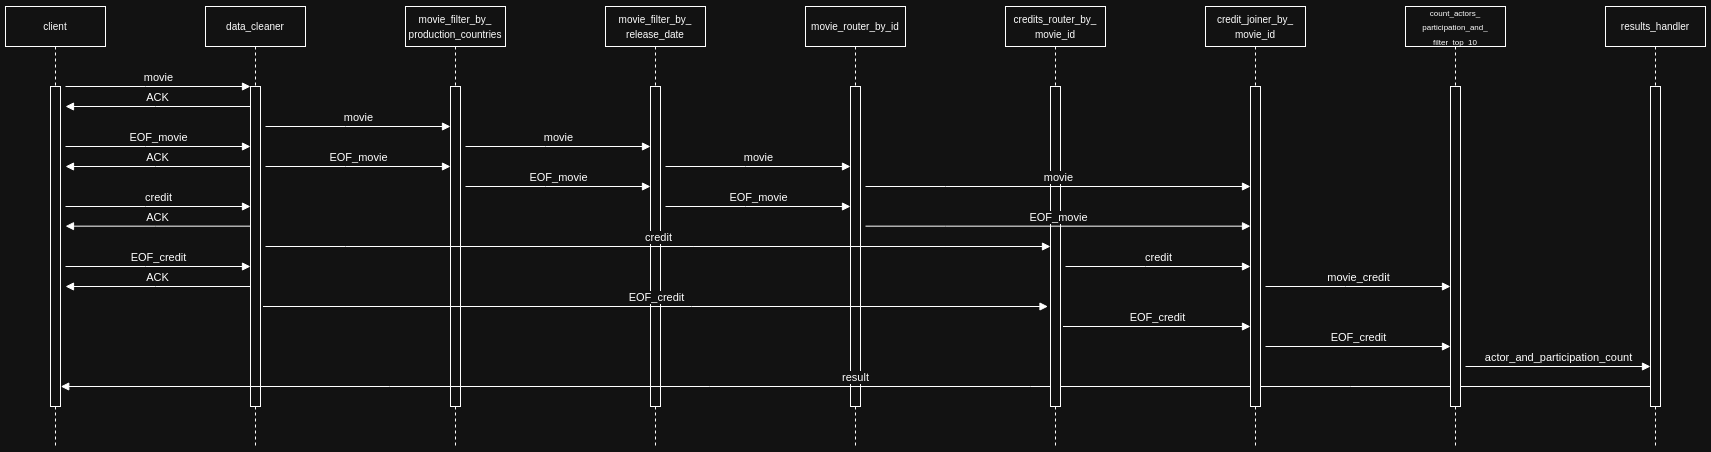

The diagram above was exported from draw.io. Its source (the exported page's mxGraphModel, read from the mxfile embedded in the PNG):
<mxGraphModel dx="1428" dy="693" grid="1" gridSize="10" guides="1" tooltips="1" connect="1" arrows="1" fold="1" page="1" pageScale="1" pageWidth="850" pageHeight="1100" background="#ffffff" math="0" shadow="0">
  <root>
    <mxCell id="0" />
    <mxCell id="1" parent="0" />
    <mxCell id="aM9ryv3xv72pqoxQDRHE-5" value="&lt;div&gt;&lt;span style=&quot;font-size: 10px;&quot;&gt;data_cleaner&lt;/span&gt;&lt;/div&gt;" style="shape=umlLifeline;perimeter=lifelinePerimeter;whiteSpace=wrap;html=1;container=0;dropTarget=0;collapsible=0;recursiveResize=0;outlineConnect=0;portConstraint=eastwest;newEdgeStyle={&quot;edgeStyle&quot;:&quot;elbowEdgeStyle&quot;,&quot;elbow&quot;:&quot;vertical&quot;,&quot;curved&quot;:0,&quot;rounded&quot;:0};" parent="1" vertex="1">
      <mxGeometry x="240" y="40" width="100" height="440" as="geometry" />
    </mxCell>
    <mxCell id="aM9ryv3xv72pqoxQDRHE-6" value="" style="html=1;points=[];perimeter=orthogonalPerimeter;outlineConnect=0;targetShapes=umlLifeline;portConstraint=eastwest;newEdgeStyle={&quot;edgeStyle&quot;:&quot;elbowEdgeStyle&quot;,&quot;elbow&quot;:&quot;vertical&quot;,&quot;curved&quot;:0,&quot;rounded&quot;:0};" parent="aM9ryv3xv72pqoxQDRHE-5" vertex="1">
      <mxGeometry x="45" y="80" width="10" height="320" as="geometry" />
    </mxCell>
    <mxCell id="aM9ryv3xv72pqoxQDRHE-7" value="movie" style="html=1;verticalAlign=bottom;endArrow=block;edgeStyle=elbowEdgeStyle;elbow=vertical;curved=0;rounded=0;" parent="1" target="aM9ryv3xv72pqoxQDRHE-6" edge="1">
      <mxGeometry relative="1" as="geometry">
        <mxPoint x="100" y="120" as="sourcePoint" />
        <Array as="points">
          <mxPoint x="180" y="120" />
        </Array>
      </mxGeometry>
    </mxCell>
    <mxCell id="aM9ryv3xv72pqoxQDRHE-9" value="ACK" style="html=1;verticalAlign=bottom;endArrow=block;edgeStyle=elbowEdgeStyle;elbow=vertical;curved=0;rounded=0;" parent="1" edge="1">
      <mxGeometry relative="1" as="geometry">
        <mxPoint x="285" y="140" as="sourcePoint" />
        <Array as="points">
          <mxPoint x="190" y="140" />
        </Array>
        <mxPoint x="100" y="140" as="targetPoint" />
      </mxGeometry>
    </mxCell>
    <mxCell id="Z5785iIwndS0MzYNehBq-1" value="&lt;span style=&quot;font-size: 10px;&quot;&gt;movie_filter_by_&lt;/span&gt;&lt;div&gt;&lt;span style=&quot;font-size: 10px;&quot;&gt;production_countries&lt;/span&gt;&lt;/div&gt;" style="shape=umlLifeline;perimeter=lifelinePerimeter;whiteSpace=wrap;html=1;container=0;dropTarget=0;collapsible=0;recursiveResize=0;outlineConnect=0;portConstraint=eastwest;newEdgeStyle={&quot;edgeStyle&quot;:&quot;elbowEdgeStyle&quot;,&quot;elbow&quot;:&quot;vertical&quot;,&quot;curved&quot;:0,&quot;rounded&quot;:0};" parent="1" vertex="1">
      <mxGeometry x="440" y="40" width="100" height="440" as="geometry" />
    </mxCell>
    <mxCell id="Z5785iIwndS0MzYNehBq-2" value="" style="html=1;points=[];perimeter=orthogonalPerimeter;outlineConnect=0;targetShapes=umlLifeline;portConstraint=eastwest;newEdgeStyle={&quot;edgeStyle&quot;:&quot;elbowEdgeStyle&quot;,&quot;elbow&quot;:&quot;vertical&quot;,&quot;curved&quot;:0,&quot;rounded&quot;:0};" parent="Z5785iIwndS0MzYNehBq-1" vertex="1">
      <mxGeometry x="45" y="80" width="10" height="320" as="geometry" />
    </mxCell>
    <mxCell id="Z5785iIwndS0MzYNehBq-3" value="&lt;span style=&quot;font-size: 10px;&quot;&gt;movie_filter_by_&lt;/span&gt;&lt;div&gt;&lt;span style=&quot;font-size: 10px;&quot;&gt;release_date&lt;/span&gt;&lt;/div&gt;" style="shape=umlLifeline;perimeter=lifelinePerimeter;whiteSpace=wrap;html=1;container=0;dropTarget=0;collapsible=0;recursiveResize=0;outlineConnect=0;portConstraint=eastwest;newEdgeStyle={&quot;edgeStyle&quot;:&quot;elbowEdgeStyle&quot;,&quot;elbow&quot;:&quot;vertical&quot;,&quot;curved&quot;:0,&quot;rounded&quot;:0};" parent="1" vertex="1">
      <mxGeometry x="640" y="40" width="100" height="440" as="geometry" />
    </mxCell>
    <mxCell id="Z5785iIwndS0MzYNehBq-4" value="" style="html=1;points=[];perimeter=orthogonalPerimeter;outlineConnect=0;targetShapes=umlLifeline;portConstraint=eastwest;newEdgeStyle={&quot;edgeStyle&quot;:&quot;elbowEdgeStyle&quot;,&quot;elbow&quot;:&quot;vertical&quot;,&quot;curved&quot;:0,&quot;rounded&quot;:0};" parent="Z5785iIwndS0MzYNehBq-3" vertex="1">
      <mxGeometry x="45" y="80" width="10" height="320" as="geometry" />
    </mxCell>
    <mxCell id="Z5785iIwndS0MzYNehBq-5" value="&lt;span style=&quot;font-size: 10px;&quot;&gt;movie_router_by_id&lt;/span&gt;" style="shape=umlLifeline;perimeter=lifelinePerimeter;whiteSpace=wrap;html=1;container=0;dropTarget=0;collapsible=0;recursiveResize=0;outlineConnect=0;portConstraint=eastwest;newEdgeStyle={&quot;edgeStyle&quot;:&quot;elbowEdgeStyle&quot;,&quot;elbow&quot;:&quot;vertical&quot;,&quot;curved&quot;:0,&quot;rounded&quot;:0};" parent="1" vertex="1">
      <mxGeometry x="840" y="40" width="100" height="440" as="geometry" />
    </mxCell>
    <mxCell id="Z5785iIwndS0MzYNehBq-6" value="" style="html=1;points=[];perimeter=orthogonalPerimeter;outlineConnect=0;targetShapes=umlLifeline;portConstraint=eastwest;newEdgeStyle={&quot;edgeStyle&quot;:&quot;elbowEdgeStyle&quot;,&quot;elbow&quot;:&quot;vertical&quot;,&quot;curved&quot;:0,&quot;rounded&quot;:0};" parent="Z5785iIwndS0MzYNehBq-5" vertex="1">
      <mxGeometry x="45" y="80" width="10" height="320" as="geometry" />
    </mxCell>
    <mxCell id="Z5785iIwndS0MzYNehBq-9" value="&lt;div&gt;&lt;span style=&quot;font-size: 10px;&quot;&gt;client&lt;/span&gt;&lt;/div&gt;" style="shape=umlLifeline;perimeter=lifelinePerimeter;whiteSpace=wrap;html=1;container=0;dropTarget=0;collapsible=0;recursiveResize=0;outlineConnect=0;portConstraint=eastwest;newEdgeStyle={&quot;edgeStyle&quot;:&quot;elbowEdgeStyle&quot;,&quot;elbow&quot;:&quot;vertical&quot;,&quot;curved&quot;:0,&quot;rounded&quot;:0};" parent="1" vertex="1">
      <mxGeometry x="40" y="40" width="100" height="440" as="geometry" />
    </mxCell>
    <mxCell id="Z5785iIwndS0MzYNehBq-10" value="" style="html=1;points=[];perimeter=orthogonalPerimeter;outlineConnect=0;targetShapes=umlLifeline;portConstraint=eastwest;newEdgeStyle={&quot;edgeStyle&quot;:&quot;elbowEdgeStyle&quot;,&quot;elbow&quot;:&quot;vertical&quot;,&quot;curved&quot;:0,&quot;rounded&quot;:0};" parent="Z5785iIwndS0MzYNehBq-9" vertex="1">
      <mxGeometry x="45" y="80" width="10" height="320" as="geometry" />
    </mxCell>
    <mxCell id="Z5785iIwndS0MzYNehBq-12" value="movie" style="html=1;verticalAlign=bottom;endArrow=block;edgeStyle=elbowEdgeStyle;elbow=vertical;curved=0;rounded=0;" parent="1" edge="1">
      <mxGeometry relative="1" as="geometry">
        <mxPoint x="300" y="160" as="sourcePoint" />
        <Array as="points">
          <mxPoint x="380" y="160" />
        </Array>
        <mxPoint x="485" y="160" as="targetPoint" />
      </mxGeometry>
    </mxCell>
    <mxCell id="Z5785iIwndS0MzYNehBq-13" value="movie" style="html=1;verticalAlign=bottom;endArrow=block;edgeStyle=elbowEdgeStyle;elbow=vertical;curved=0;rounded=0;" parent="1" edge="1">
      <mxGeometry relative="1" as="geometry">
        <mxPoint x="500" y="180" as="sourcePoint" />
        <Array as="points">
          <mxPoint x="580" y="180" />
        </Array>
        <mxPoint x="685" y="180" as="targetPoint" />
      </mxGeometry>
    </mxCell>
    <mxCell id="Z5785iIwndS0MzYNehBq-14" value="movie" style="html=1;verticalAlign=bottom;endArrow=block;edgeStyle=elbowEdgeStyle;elbow=vertical;curved=0;rounded=0;" parent="1" edge="1">
      <mxGeometry relative="1" as="geometry">
        <mxPoint x="700" y="200" as="sourcePoint" />
        <Array as="points">
          <mxPoint x="780" y="200" />
        </Array>
        <mxPoint x="885" y="200" as="targetPoint" />
      </mxGeometry>
    </mxCell>
    <mxCell id="Z5785iIwndS0MzYNehBq-15" value="result" style="html=1;verticalAlign=bottom;endArrow=block;edgeStyle=elbowEdgeStyle;elbow=vertical;curved=0;rounded=0;" parent="1" edge="1">
      <mxGeometry relative="1" as="geometry">
        <mxPoint x="1684.75" y="420" as="sourcePoint" />
        <Array as="points">
          <mxPoint x="1385.25" y="420" />
        </Array>
        <mxPoint x="95.25" y="420" as="targetPoint" />
      </mxGeometry>
    </mxCell>
    <mxCell id="H4DRBIK0B_ciKTse55vI-1" value="&lt;span style=&quot;font-size: 10px;&quot;&gt;credits_router_by_&lt;/span&gt;&lt;div&gt;&lt;span style=&quot;font-size: 10px;&quot;&gt;movie_id&lt;/span&gt;&lt;/div&gt;" style="shape=umlLifeline;perimeter=lifelinePerimeter;whiteSpace=wrap;html=1;container=0;dropTarget=0;collapsible=0;recursiveResize=0;outlineConnect=0;portConstraint=eastwest;newEdgeStyle={&quot;edgeStyle&quot;:&quot;elbowEdgeStyle&quot;,&quot;elbow&quot;:&quot;vertical&quot;,&quot;curved&quot;:0,&quot;rounded&quot;:0};" parent="1" vertex="1">
      <mxGeometry x="1040" y="40" width="100" height="440" as="geometry" />
    </mxCell>
    <mxCell id="H4DRBIK0B_ciKTse55vI-2" value="" style="html=1;points=[];perimeter=orthogonalPerimeter;outlineConnect=0;targetShapes=umlLifeline;portConstraint=eastwest;newEdgeStyle={&quot;edgeStyle&quot;:&quot;elbowEdgeStyle&quot;,&quot;elbow&quot;:&quot;vertical&quot;,&quot;curved&quot;:0,&quot;rounded&quot;:0};" parent="H4DRBIK0B_ciKTse55vI-1" vertex="1">
      <mxGeometry x="45" y="80" width="10" height="320" as="geometry" />
    </mxCell>
    <mxCell id="H4DRBIK0B_ciKTse55vI-5" value="EOF_movie" style="html=1;verticalAlign=bottom;endArrow=block;edgeStyle=elbowEdgeStyle;elbow=vertical;curved=0;rounded=0;" parent="1" edge="1">
      <mxGeometry relative="1" as="geometry">
        <mxPoint x="100" y="180" as="sourcePoint" />
        <Array as="points">
          <mxPoint x="180" y="180" />
        </Array>
        <mxPoint x="285" y="180" as="targetPoint" />
      </mxGeometry>
    </mxCell>
    <mxCell id="H4DRBIK0B_ciKTse55vI-6" value="ACK" style="html=1;verticalAlign=bottom;endArrow=block;edgeStyle=elbowEdgeStyle;elbow=vertical;curved=0;rounded=0;" parent="1" edge="1">
      <mxGeometry relative="1" as="geometry">
        <mxPoint x="285" y="200" as="sourcePoint" />
        <Array as="points">
          <mxPoint x="190" y="200" />
        </Array>
        <mxPoint x="100" y="200" as="targetPoint" />
      </mxGeometry>
    </mxCell>
    <mxCell id="H4DRBIK0B_ciKTse55vI-7" value="EOF_movie" style="html=1;verticalAlign=bottom;endArrow=block;edgeStyle=elbowEdgeStyle;elbow=vertical;curved=0;rounded=0;" parent="1" edge="1">
      <mxGeometry relative="1" as="geometry">
        <mxPoint x="300" y="200" as="sourcePoint" />
        <Array as="points">
          <mxPoint x="380" y="200" />
        </Array>
        <mxPoint x="485" y="200" as="targetPoint" />
      </mxGeometry>
    </mxCell>
    <mxCell id="H4DRBIK0B_ciKTse55vI-8" value="EOF_movie" style="html=1;verticalAlign=bottom;endArrow=block;edgeStyle=elbowEdgeStyle;elbow=vertical;curved=0;rounded=0;" parent="1" edge="1">
      <mxGeometry relative="1" as="geometry">
        <mxPoint x="500" y="220" as="sourcePoint" />
        <Array as="points">
          <mxPoint x="580" y="220" />
        </Array>
        <mxPoint x="685" y="220" as="targetPoint" />
      </mxGeometry>
    </mxCell>
    <mxCell id="H4DRBIK0B_ciKTse55vI-9" value="EOF_movie" style="html=1;verticalAlign=bottom;endArrow=block;edgeStyle=elbowEdgeStyle;elbow=vertical;curved=0;rounded=0;" parent="1" edge="1">
      <mxGeometry relative="1" as="geometry">
        <mxPoint x="700" y="240" as="sourcePoint" />
        <Array as="points">
          <mxPoint x="780" y="240" />
        </Array>
        <mxPoint x="885" y="240" as="targetPoint" />
      </mxGeometry>
    </mxCell>
    <mxCell id="L7m3TUiIHDqLhuiGvyl1-1" value="&lt;font size=&quot;1&quot;&gt;credit_joiner_by_&lt;/font&gt;&lt;div&gt;&lt;font size=&quot;1&quot;&gt;movie_id&lt;/font&gt;&lt;/div&gt;" style="shape=umlLifeline;perimeter=lifelinePerimeter;whiteSpace=wrap;html=1;container=0;dropTarget=0;collapsible=0;recursiveResize=0;outlineConnect=0;portConstraint=eastwest;newEdgeStyle={&quot;edgeStyle&quot;:&quot;elbowEdgeStyle&quot;,&quot;elbow&quot;:&quot;vertical&quot;,&quot;curved&quot;:0,&quot;rounded&quot;:0};" parent="1" vertex="1">
      <mxGeometry x="1240" y="40" width="100" height="440" as="geometry" />
    </mxCell>
    <mxCell id="L7m3TUiIHDqLhuiGvyl1-2" value="" style="html=1;points=[];perimeter=orthogonalPerimeter;outlineConnect=0;targetShapes=umlLifeline;portConstraint=eastwest;newEdgeStyle={&quot;edgeStyle&quot;:&quot;elbowEdgeStyle&quot;,&quot;elbow&quot;:&quot;vertical&quot;,&quot;curved&quot;:0,&quot;rounded&quot;:0};" parent="L7m3TUiIHDqLhuiGvyl1-1" vertex="1">
      <mxGeometry x="45" y="80" width="10" height="320" as="geometry" />
    </mxCell>
    <mxCell id="L7m3TUiIHDqLhuiGvyl1-3" value="&lt;font style=&quot;font-size: 8px;&quot;&gt;count_actors_&lt;/font&gt;&lt;div&gt;&lt;font style=&quot;font-size: 8px;&quot;&gt;participation_and_&lt;/font&gt;&lt;/div&gt;&lt;div&gt;&lt;font style=&quot;font-size: 8px;&quot;&gt;filter_top_10&lt;/font&gt;&lt;/div&gt;" style="shape=umlLifeline;perimeter=lifelinePerimeter;whiteSpace=wrap;html=1;container=0;dropTarget=0;collapsible=0;recursiveResize=0;outlineConnect=0;portConstraint=eastwest;newEdgeStyle={&quot;edgeStyle&quot;:&quot;elbowEdgeStyle&quot;,&quot;elbow&quot;:&quot;vertical&quot;,&quot;curved&quot;:0,&quot;rounded&quot;:0};" parent="1" vertex="1">
      <mxGeometry x="1440" y="40" width="100" height="440" as="geometry" />
    </mxCell>
    <mxCell id="L7m3TUiIHDqLhuiGvyl1-4" value="" style="html=1;points=[];perimeter=orthogonalPerimeter;outlineConnect=0;targetShapes=umlLifeline;portConstraint=eastwest;newEdgeStyle={&quot;edgeStyle&quot;:&quot;elbowEdgeStyle&quot;,&quot;elbow&quot;:&quot;vertical&quot;,&quot;curved&quot;:0,&quot;rounded&quot;:0};" parent="L7m3TUiIHDqLhuiGvyl1-3" vertex="1">
      <mxGeometry x="45" y="80" width="10" height="320" as="geometry" />
    </mxCell>
    <mxCell id="L7m3TUiIHDqLhuiGvyl1-5" value="&lt;span style=&quot;font-size: 10px;&quot;&gt;results_handler&lt;/span&gt;" style="shape=umlLifeline;perimeter=lifelinePerimeter;whiteSpace=wrap;html=1;container=0;dropTarget=0;collapsible=0;recursiveResize=0;outlineConnect=0;portConstraint=eastwest;newEdgeStyle={&quot;edgeStyle&quot;:&quot;elbowEdgeStyle&quot;,&quot;elbow&quot;:&quot;vertical&quot;,&quot;curved&quot;:0,&quot;rounded&quot;:0};" parent="1" vertex="1">
      <mxGeometry x="1640" y="40" width="100" height="440" as="geometry" />
    </mxCell>
    <mxCell id="L7m3TUiIHDqLhuiGvyl1-6" value="" style="html=1;points=[];perimeter=orthogonalPerimeter;outlineConnect=0;targetShapes=umlLifeline;portConstraint=eastwest;newEdgeStyle={&quot;edgeStyle&quot;:&quot;elbowEdgeStyle&quot;,&quot;elbow&quot;:&quot;vertical&quot;,&quot;curved&quot;:0,&quot;rounded&quot;:0};" parent="L7m3TUiIHDqLhuiGvyl1-5" vertex="1">
      <mxGeometry x="45" y="80" width="10" height="320" as="geometry" />
    </mxCell>
    <mxCell id="L7m3TUiIHDqLhuiGvyl1-7" value="movie" style="html=1;verticalAlign=bottom;endArrow=block;edgeStyle=elbowEdgeStyle;elbow=vertical;curved=0;rounded=0;" parent="1" target="L7m3TUiIHDqLhuiGvyl1-2" edge="1">
      <mxGeometry relative="1" as="geometry">
        <mxPoint x="900" y="220" as="sourcePoint" />
        <Array as="points">
          <mxPoint x="980" y="220" />
        </Array>
        <mxPoint x="1280" y="220" as="targetPoint" />
      </mxGeometry>
    </mxCell>
    <mxCell id="j-DToNHnhZK3DgP4YRw7-1" value="EOF_movie" style="html=1;verticalAlign=bottom;endArrow=block;edgeStyle=elbowEdgeStyle;elbow=vertical;curved=0;rounded=0;" parent="1" target="L7m3TUiIHDqLhuiGvyl1-2" edge="1">
      <mxGeometry relative="1" as="geometry">
        <mxPoint x="900" y="259.66" as="sourcePoint" />
        <Array as="points">
          <mxPoint x="980" y="259.66" />
        </Array>
        <mxPoint x="1280" y="260" as="targetPoint" />
      </mxGeometry>
    </mxCell>
    <mxCell id="j-DToNHnhZK3DgP4YRw7-2" value="credit" style="html=1;verticalAlign=bottom;endArrow=block;edgeStyle=elbowEdgeStyle;elbow=vertical;curved=0;rounded=0;" parent="1" edge="1">
      <mxGeometry relative="1" as="geometry">
        <mxPoint x="100" y="240" as="sourcePoint" />
        <Array as="points">
          <mxPoint x="180" y="240" />
        </Array>
        <mxPoint x="285" y="240" as="targetPoint" />
      </mxGeometry>
    </mxCell>
    <mxCell id="j-DToNHnhZK3DgP4YRw7-3" value="ACK" style="html=1;verticalAlign=bottom;endArrow=block;edgeStyle=elbowEdgeStyle;elbow=vertical;curved=0;rounded=0;" parent="1" edge="1">
      <mxGeometry relative="1" as="geometry">
        <mxPoint x="285" y="259.65999999999997" as="sourcePoint" />
        <Array as="points">
          <mxPoint x="190" y="259.65999999999997" />
        </Array>
        <mxPoint x="100" y="259.65999999999997" as="targetPoint" />
      </mxGeometry>
    </mxCell>
    <mxCell id="j-DToNHnhZK3DgP4YRw7-4" value="credit" style="html=1;verticalAlign=bottom;endArrow=block;edgeStyle=elbowEdgeStyle;elbow=vertical;curved=0;rounded=0;" parent="1" target="H4DRBIK0B_ciKTse55vI-2" edge="1">
      <mxGeometry relative="1" as="geometry">
        <mxPoint x="300" y="280" as="sourcePoint" />
        <Array as="points">
          <mxPoint x="380" y="280" />
        </Array>
        <mxPoint x="485" y="280" as="targetPoint" />
      </mxGeometry>
    </mxCell>
    <mxCell id="j-DToNHnhZK3DgP4YRw7-5" value="credit" style="html=1;verticalAlign=bottom;endArrow=block;edgeStyle=elbowEdgeStyle;elbow=vertical;curved=0;rounded=0;" parent="1" edge="1">
      <mxGeometry relative="1" as="geometry">
        <mxPoint x="1100" y="300" as="sourcePoint" />
        <Array as="points">
          <mxPoint x="1180" y="300" />
        </Array>
        <mxPoint x="1285" y="300" as="targetPoint" />
      </mxGeometry>
    </mxCell>
    <mxCell id="j-DToNHnhZK3DgP4YRw7-6" value="EOF_credit" style="html=1;verticalAlign=bottom;endArrow=block;edgeStyle=elbowEdgeStyle;elbow=vertical;curved=0;rounded=0;" parent="1" edge="1">
      <mxGeometry relative="1" as="geometry">
        <mxPoint x="100" y="300" as="sourcePoint" />
        <Array as="points">
          <mxPoint x="180" y="300" />
        </Array>
        <mxPoint x="285" y="300" as="targetPoint" />
      </mxGeometry>
    </mxCell>
    <mxCell id="j-DToNHnhZK3DgP4YRw7-7" value="EOF_credit" style="html=1;verticalAlign=bottom;endArrow=block;edgeStyle=elbowEdgeStyle;elbow=vertical;curved=0;rounded=0;" parent="1" edge="1">
      <mxGeometry relative="1" as="geometry">
        <mxPoint x="297.5" y="340" as="sourcePoint" />
        <Array as="points">
          <mxPoint x="377.5" y="340" />
        </Array>
        <mxPoint x="1082.5" y="340" as="targetPoint" />
      </mxGeometry>
    </mxCell>
    <mxCell id="j-DToNHnhZK3DgP4YRw7-8" value="EOF_credit" style="html=1;verticalAlign=bottom;endArrow=block;edgeStyle=elbowEdgeStyle;elbow=vertical;curved=0;rounded=0;" parent="1" edge="1">
      <mxGeometry relative="1" as="geometry">
        <mxPoint x="1097.5" y="360" as="sourcePoint" />
        <Array as="points" />
        <mxPoint x="1285" y="360.2758620689656" as="targetPoint" />
      </mxGeometry>
    </mxCell>
    <mxCell id="j-DToNHnhZK3DgP4YRw7-9" value="EOF_credit" style="html=1;verticalAlign=bottom;endArrow=block;edgeStyle=elbowEdgeStyle;elbow=vertical;curved=0;rounded=0;" parent="1" edge="1">
      <mxGeometry relative="1" as="geometry">
        <mxPoint x="1300" y="380" as="sourcePoint" />
        <Array as="points" />
        <mxPoint x="1485" y="380.2758620689656" as="targetPoint" />
      </mxGeometry>
    </mxCell>
    <mxCell id="j-DToNHnhZK3DgP4YRw7-10" value="actor_and_participation_count" style="html=1;verticalAlign=bottom;endArrow=block;edgeStyle=elbowEdgeStyle;elbow=vertical;curved=0;rounded=0;" parent="1" edge="1">
      <mxGeometry relative="1" as="geometry">
        <mxPoint x="1500" y="400" as="sourcePoint" />
        <Array as="points" />
        <mxPoint x="1685" y="400" as="targetPoint" />
      </mxGeometry>
    </mxCell>
    <mxCell id="L7m3TUiIHDqLhuiGvyl1-8" value="ACK" style="html=1;verticalAlign=bottom;endArrow=block;edgeStyle=elbowEdgeStyle;elbow=vertical;curved=0;rounded=0;" parent="1" edge="1">
      <mxGeometry relative="1" as="geometry">
        <mxPoint x="285" y="320" as="sourcePoint" />
        <Array as="points">
          <mxPoint x="190" y="320" />
        </Array>
        <mxPoint x="100" y="320" as="targetPoint" />
      </mxGeometry>
    </mxCell>
    <mxCell id="l6YRZqfCQ6ph65t5SsM1-1" value="movie_credit" style="html=1;verticalAlign=bottom;endArrow=block;edgeStyle=elbowEdgeStyle;elbow=vertical;curved=0;rounded=0;" parent="1" edge="1">
      <mxGeometry relative="1" as="geometry">
        <mxPoint x="1300" y="320" as="sourcePoint" />
        <Array as="points">
          <mxPoint x="1380" y="320" />
        </Array>
        <mxPoint x="1485" y="320" as="targetPoint" />
      </mxGeometry>
    </mxCell>
  </root>
</mxGraphModel>